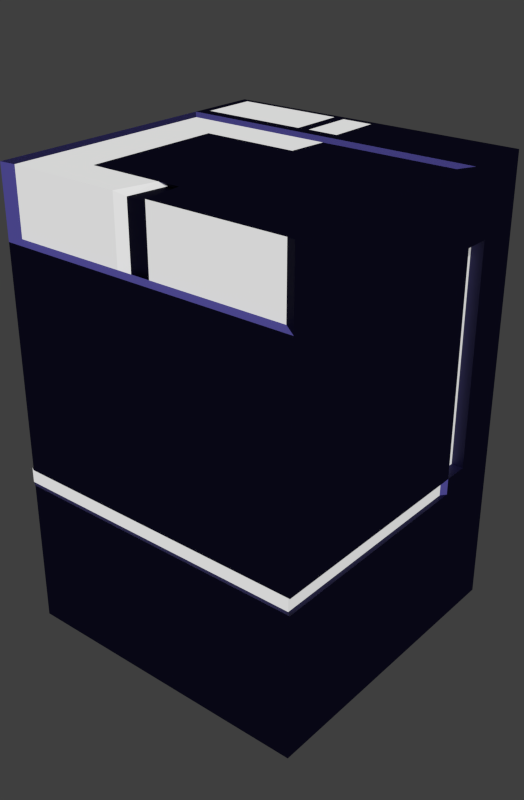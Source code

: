 # Source: bloc.blend  (saved by Blender 2.70.4; exported with 4.5.12 LTS)
import bpy
from mathutils import Matrix  # noqa: F401  (used for matrix-valued properties, if any)

bpy.ops.wm.read_factory_settings(use_empty=True)
scene = bpy.context.scene
scene.name = 'Scene'

# ---- collections
col_collection_1 = bpy.data.collections.new('Collection 1'); scene.collection.children.link(col_collection_1)
col_collection_11 = bpy.data.collections.new('Collection 11'); scene.collection.children.link(col_collection_11)
col_collection_12 = bpy.data.collections.new('Collection 12'); scene.collection.children.link(col_collection_12)
col_collection_12.hide_render = True
col_collection_12.hide_viewport = True

# ---- materials (node trees are filled in below, after node groups)
mat_material = bpy.data.materials.new('Material')
mat_material.alpha_threshold = 0.0
mat_material.diffuse_color = (0.02198, 0.02198, 0.02198, 1.0)
mat_material.roughness = 0.5
mat_material.line_color = (0.0, 0.0, 0.0, 1.0)
mat_material_001 = bpy.data.materials.new('Material.001')
mat_material_001.alpha_threshold = 0.0
mat_material_001.roughness = 0.5
mat_material_001.line_color = (0.0, 0.0, 0.0, 1.0)

# ---- material node trees
mat_material.use_nodes = True; mat_material.node_tree.nodes.clear()
_N = mat_material.node_tree.nodes; _L = mat_material.node_tree.links
n0 = _N.new('ShaderNodeBsdfToon'); n0.name = 'Toon BSDF'; n0.location = (-114, 417)
n0.inputs[0].default_value = (0.04477, 0.03904, 0.1734, 1.0)
n1 = _N.new('ShaderNodeNewGeometry'); n1.name = 'Geometry'; n1.location = (200, 475)
n2 = _N.new('ShaderNodeObjectInfo'); n2.name = 'Object Info'; n2.location = (449, 438)
n3 = _N.new('ShaderNodeMixShader'); n3.name = 'Mix Shader'; n3.location = (336, 290)
n3.inputs[0].default_value = 0.1818
n4 = _N.new('ShaderNodeOutputMaterial'); n4.name = 'Material Output'; n4.location = (799, 281)
n5 = _N.new('ShaderNodeBsdfDiffuse'); n5.name = 'Diffuse BSDF'; n5.location = (-25, 174)
n5.inputs[0].default_value = (0.1789, 0.1789, 0.1789, 1.0)
n6 = _N.new('ShaderNodeBsdfAnisotropic'); n6.name = 'Glossy BSDF'; n6.location = (239, 102)
n6.distribution = 'BECKMANN'
n6.inputs[0].default_value = (0.0701, 0.0701, 0.0701, 1.0)
n6.inputs[1].default_value = 0.4472
_L.new(n0.outputs[0], n3.inputs[1])
_L.new(n3.outputs[0], n4.inputs[0])
_L.new(n6.outputs[0], n3.inputs[2])
n4.is_active_output = True
mat_material_001.use_nodes = True; mat_material_001.node_tree.nodes.clear()
_N = mat_material_001.node_tree.nodes; _L = mat_material_001.node_tree.links
n0 = _N.new('ShaderNodeOutputMaterial'); n0.name = 'Material Output'; n0.location = (300, 300)
n1 = _N.new('ShaderNodeMixShader'); n1.name = 'Mix Shader'; n1.location = (110, 300)
n2 = _N.new('ShaderNodeEmission'); n2.name = 'Emission'; n2.location = (-80, 300)
n2.inputs[0].default_value = (0.8, 0.8, 0.8, 1.0)
n3 = _N.new('ShaderNodeBsdfDiffuse'); n3.name = 'Diffuse BSDF'; n3.location = (-90, 300)
_L.new(n1.outputs[0], n0.inputs[0])
_L.new(n2.outputs[0], n1.inputs[1])
_L.new(n3.outputs[0], n1.inputs[2])
n0.is_active_output = True

# ---- world
world_world = bpy.data.worlds.new('World'); scene.world = world_world
world_world.cycles.sampling_method = 'MANUAL'
world_world.cycles.sample_map_resolution = 256

# ---- meshes
me_cube = bpy.data.meshes.new('Cube')
me_cube.from_pydata([(-1.0, -1.0, -1.0), (-1.0, 1.0, -1.0), (1.0, 1.0, -1.0), (1.0, -1.0, -1.0), (-1.0, -1.0, 2.0), (-1.0, 1.0, 2.0), (1.0, 1.0, 2.0), (1.0, -1.0, 2.0), (-1.0, -1.0, 1.55), (-1.0, 1.0, 1.55), (1.0, 1.0, 1.55), (1.0, -1.0, 1.55), (-1.0, 1.0, 1.423), (1.0, 1.0, 1.423), (1.0, -1.0, 1.423), (-1.0, -1.0, 1.423), (-1.0, 0.5753, 2.0), (-1.0, 0.7, -1.0), (1.0, 0.7, 2.0), (1.0, 0.7, -1.0), (-1.0, 0.7, 1.55), (1.0, 0.7, 1.55), (-1.0, 0.7, 1.423), (1.0, 0.7, 1.423), (-1.0, 0.53, -1.0), (1.0, 0.53, 2.0), (-1.0, 0.53, 1.55), (-1.0, 0.53, 1.423), (-1.0, 0.53, 2.0), (1.0, 0.53, -1.0), (1.0, 0.53, 1.55), (1.0, 0.53, 1.423), (-1.0, 1.0, 0.09012), (1.0, 1.0, 0.09012), (1.0, -1.0, 0.09012), (-1.0, -1.0, 0.09012), (-1.0, 0.7, 0.09012), (1.0, 0.7, 0.09012), (1.0, 0.53, 0.09012), (-1.0, 0.53, 0.09012), (-1.0, 1.0, -0.01889), (1.0, 1.0, -0.01889), (1.0, -1.0, -0.01889), (-1.0, -1.0, -0.01889), (-1.0, 0.7, -0.01889), (1.0, 0.7, -0.01889), (1.0, 0.53, -0.01889), (-1.0, 0.53, -0.01889), (0.9736, -0.9798, 0.08796), (-1.037, -0.9798, 0.08796), (0.9736, 0.4896, 0.08796), (0.9736, -0.9798, -0.01673), (-1.037, -0.9798, -0.01673), (0.9736, 0.4896, -0.01673), (0.9207, 0.7, 1.55), (0.9207, 0.7, 1.423), (0.9207, 0.53, 1.55), (0.9207, 0.53, 1.423), (0.9207, 0.7, 0.09012), (0.9207, 0.53, 0.09012), (-0.928, -0.9633, 1.989), (0.928, -0.9633, 1.989), (-0.928, -0.9633, 1.572), (0.928, -0.9633, 1.572), (0.928, 0.4565, 1.989), (-0.928, 0.4565, 1.989), (-0.5929, -0.7069, 1.989), (0.5929, -0.7069, 1.989), (0.5929, 0.2002, 1.989), (-0.5929, 0.2002, 1.989), (-0.1883, 1.0, 2.0), (-0.1883, 1.0, -1.0), (-0.1883, -1.0, -1.0), (-0.1883, 1.0, 1.55), (-0.1883, -1.0, 1.55), (-0.1883, 1.0, 1.423), (-0.1883, -1.0, 1.423), (-0.1883, 0.7, -1.0), (-0.1883, 0.5753, 2.0), (-0.1883, 0.53, -1.0), (-0.1883, 0.53, 2.0), (-0.1883, 1.0, 0.09012), (-0.1883, -1.0, 0.09012), (-0.1883, 1.0, -0.01889), (-0.1883, -1.0, -0.01889), (-0.1676, -0.9798, 0.08796), (-0.1676, -0.9798, -0.01673), (-0.1747, -0.9633, 1.989), (-0.1747, -0.9633, 1.572), (-0.1747, 0.4565, 1.989), (-0.1116, -0.7069, 1.989), (-0.1116, 0.2002, 1.989), (0.0556, 1.0, 2.0), (0.0556, -1.0, -1.0), (0.0556, -1.0, 1.55), (0.0556, -1.0, 1.423), (0.0556, 0.7, -1.0), (0.0556, 0.53, -1.0), (0.0556, -1.0, 0.09012), (0.0556, -1.0, -0.01889), (0.06661, -0.9798, 0.08796), (0.06661, -0.9798, -0.01673), (0.0516, -0.9633, 1.572), (0.0556, 1.0, -1.0), (0.0556, 1.0, 1.55), (0.0556, 1.0, 1.423), (0.0556, 0.5736, 2.0), (0.0556, 0.53, 2.0), (0.0556, 1.0, 0.09012), (0.0556, 1.0, -0.01889), (0.0516, -0.9633, 1.989), (0.0516, 0.4565, 1.989), (0.03296, -0.7069, 1.989), (0.03296, 0.2002, 1.989), (-0.1178, -0.9238, 1.96), (-0.1178, -0.9238, 1.542), (-0.08448, -0.6674, 1.96), (0.001643, -0.9238, 1.542), (0.001643, -0.9238, 1.96), (-0.008189, -0.6674, 1.96), (-0.9458, 0.9638, 2.0), (-0.9458, 0.6037, 2.0), (-0.2424, 0.9638, 2.0), (-0.2424, 0.6037, 2.0), (-0.1678, 0.9565, 2.0), (-0.1678, 0.6108, 2.0), (0.03516, 0.9565, 2.0), (0.03516, 0.6094, 2.0)], [], [(44, 40, 1, 17), (109, 41, 2, 103), (46, 42, 3, 29), (84, 43, 0, 72), (96, 103, 2, 19), (78, 70, 122, 123), (16, 5, 9, 20), (92, 6, 10, 104), (25, 7, 11, 30), (28, 4, 60, 65), (20, 9, 12, 22), (104, 10, 13, 105), (30, 11, 14, 31), (74, 8, 15, 76), (47, 44, 17, 24), (41, 45, 19, 2), (97, 96, 19, 29), (80, 78, 16, 28), (28, 16, 20, 26), (6, 18, 21, 10), (26, 20, 22, 27), (10, 21, 23, 13), (45, 46, 29, 19), (18, 25, 30, 21), (31, 38, 59, 57), (43, 47, 24, 0), (93, 97, 29, 3), (80, 28, 65, 89), (4, 28, 26, 8), (8, 26, 27, 15), (22, 12, 32, 36), (105, 13, 33, 108), (31, 14, 34, 38), (76, 15, 35, 82), (27, 22, 36, 39), (13, 23, 37, 33), (38, 37, 58, 59), (15, 27, 39, 35), (36, 32, 40, 44), (108, 33, 41, 109), (42, 46, 53, 51), (99, 42, 51, 101), (39, 36, 44, 47), (33, 37, 45, 41), (37, 38, 46, 45), (50, 48, 51, 53), (85, 49, 52, 86), (46, 38, 50, 53), (82, 35, 49, 85), (38, 34, 48, 50), (54, 56, 57, 55), (55, 57, 59, 58), (37, 23, 55, 58), (30, 31, 57, 56), (21, 30, 56, 54), (23, 21, 54, 55), (87, 60, 62, 88), (89, 65, 69, 91), (94, 11, 63, 102), (11, 7, 61, 63), (7, 25, 64, 61), (4, 8, 62, 60), (90, 91, 69, 66), (65, 60, 66, 69), (110, 61, 67, 112), (61, 64, 68, 67), (40, 83, 71, 1), (99, 84, 72, 93), (17, 1, 71, 77), (106, 92, 126, 127), (5, 70, 73, 9), (9, 73, 75, 12), (94, 74, 76, 95), (24, 17, 77, 79), (107, 106, 78, 80), (0, 24, 79, 72), (107, 80, 89, 111), (12, 75, 81, 32), (95, 76, 82, 98), (32, 81, 83, 40), (43, 84, 86, 52), (100, 85, 86, 101), (98, 82, 85, 100), (110, 112, 119, 118), (111, 89, 91, 113), (8, 74, 88, 62), (112, 113, 91, 90), (60, 87, 90, 66), (83, 109, 103, 71), (77, 71, 103, 96), (70, 92, 104, 73), (73, 104, 105, 75), (79, 77, 96, 97), (72, 79, 97, 93), (75, 105, 108, 81), (81, 108, 109, 83), (84, 99, 101, 86), (74, 94, 102, 88), (102, 110, 118, 117), (42, 99, 93, 3), (18, 6, 92, 106), (11, 94, 95, 14), (25, 18, 106, 107), (25, 107, 111, 64), (14, 95, 98, 34), (48, 100, 101, 51), (34, 98, 100, 48), (61, 110, 102, 63), (64, 111, 113, 68), (67, 68, 113, 112), (118, 114, 115, 117), (114, 118, 119, 116), (112, 90, 116, 119), (88, 102, 117, 115), (90, 87, 114, 116), (87, 88, 115, 114), (123, 122, 120, 121), (70, 5, 120, 122), (16, 78, 123, 121), (5, 16, 121, 120), (127, 126, 124, 125), (78, 106, 127, 125), (92, 70, 124, 126), (70, 78, 125, 124)])
me_cube.polygons.foreach_set('material_index', [0, 0, 0, 0, 0, 0, 0, 0, 0, 0, 0, 0, 0, 0, 0, 0, 0, 0, 0, 0, 0, 0, 0, 0, 0, 0, 0, 0, 0, 0, 0, 0, 0, 0, 0, 0, 0, 0, 0, 0, 0, 0, 0, 0, 0, 1, 1, 0, 0, 0, 1, 1, 0, 0, 0, 0, 1, 1, 0, 0, 0, 0, 0, 1, 0, 0, 0, 0, 0, 0, 0, 0, 0, 0, 0, 0, 0, 0, 0, 0, 0, 1, 0, 0, 1, 0, 0, 1, 0, 0, 0, 0, 0, 0, 0, 0, 0, 0, 0, 0, 0, 0, 0, 0, 0, 1, 0, 1, 0, 0, 0, 0, 0, 0, 1, 1, 1, 0, 0, 0, 1, 0, 0, 0])
me_cube.materials.append(mat_material)
me_cube.materials.append(mat_material_001)
me_cube.use_remesh_preserve_volume = False
me_cube.use_remesh_preserve_attributes = False
me_cube.use_mirror_vertex_groups = False
me_cube.update()

# ---- objects
ob_center = bpy.data.objects.new('Center', None)
ob_camera = bpy.data.objects.new('Camera', None)
ob_lamp = bpy.data.objects.new('Lamp', None)
ob_cube = bpy.data.objects.new('Cube', me_cube)
ob_plane = bpy.data.objects.new('Plane', None)

# ---- transforms, parenting, visibility, modifiers, constraints
ob_center.location = (0.0, 0.0, 0.0)
ob_camera.location = (0.0, 0.0, 0.0)
ob_lamp.location = (0.0, 0.0, 0.0)
ob_cube.location = (0.0, 0.0, 1.0)
ob_cube.lineart.crease_threshold = 0.0
ob_plane.location = (0.0, 0.0, 0.0)

# ---- collection membership
col_collection_1.objects.link(ob_center)
col_collection_1.objects.link(ob_camera)
col_collection_1.objects.link(ob_lamp)
col_collection_11.objects.link(ob_cube)
col_collection_12.objects.link(ob_plane)

# ---- scene / render settings (as saved in the file)
scene.camera = ob_camera
scene.frame_start = 1; scene.frame_end = 250; scene.frame_set(2)
scene.render.engine = 'CYCLES'
scene.render.resolution_x = 707
scene.render.resolution_percentage = 10
scene.render.dither_intensity = 0.0
scene.render.film_transparent = True
scene.cycles.use_denoising = False
scene.cycles.samples = 150
scene.cycles.sampling_pattern = 'TABULATED_SOBOL'
scene.cycles.light_sampling_threshold = 0.0
scene.cycles.use_adaptive_sampling = False
scene.cycles.use_light_tree = False
scene.cycles.blur_glossy = 0.0
scene.cycles.volume_bounces = 1
scene.cycles.pixel_filter_type = 'GAUSSIAN'
scene.cycles.sample_clamp_indirect = 0.0
scene.view_settings.view_transform = 'Standard'
bpy.context.view_layer.update()

# ---- added for rendering (the .blend has no active camera and no usable light): camera, sun
cam_auto = bpy.data.cameras.new('AutoCamera')
cam_auto.lens = 50.0
cam_auto.sensor_width = 36.0
cam_auto.clip_end = 1000.0
ob_auto_camera = bpy.data.objects.new('AutoCamera', cam_auto)
scene.collection.objects.link(ob_auto_camera)
ob_auto_camera.location = (3.81302, -4.59789, 4.56526)
ob_auto_camera.rotation_euler = (1.09748, -7.21219e-08, 0.694738)
scene.camera = ob_auto_camera
light_auto_sun = bpy.data.lights.new('AutoSun', 'SUN')
light_auto_sun.energy = 3.0
light_auto_sun.angle = 0.0523599
ob_auto_sun = bpy.data.objects.new('AutoSun', light_auto_sun)
scene.collection.objects.link(ob_auto_sun)
ob_auto_sun.rotation_euler = (0.872665, 0.174533, 0.523599)
bpy.context.view_layer.update()
